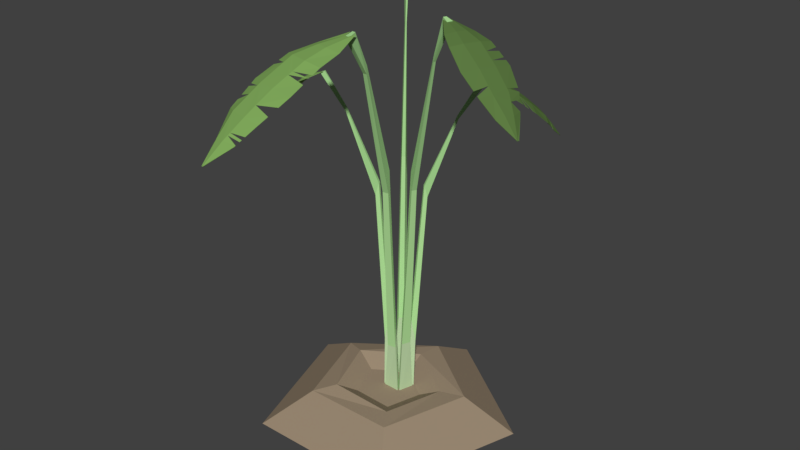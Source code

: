 # Source: BananaTree_Stage1_CameronChristianson.blend  (saved by Blender 2.79.0; exported with 4.5.12 LTS)
import bpy
from mathutils import Matrix  # noqa: F401  (used for matrix-valued properties, if any)

bpy.ops.wm.read_factory_settings(use_empty=True)
scene = bpy.context.scene
scene.name = 'Scene'

# ---- collections
col_collection_1 = bpy.data.collections.new('Collection 1'); scene.collection.children.link(col_collection_1)

# ---- materials (node trees are filled in below, after node groups)
mat_bananatree_dirt = bpy.data.materials.new('BananaTree_Dirt')
mat_bananatree_dirt.alpha_threshold = 0.0
mat_bananatree_dirt.use_transparent_shadow = False
mat_bananatree_dirt.diffuse_color = (0.3264, 0.2506, 0.1722, 1.0)
mat_bananatree_dirt.specular_color = (1.0, 0.8262, 0.6105)
mat_bananatree_dirt.roughness = 0.5
mat_bananatree_dirt.specular_intensity = 0.1933
mat_bananatree_brown_001 = bpy.data.materials.new('BananaTree_Brown_001')
mat_bananatree_brown_001.alpha_threshold = 0.0
mat_bananatree_brown_001.use_transparent_shadow = False
mat_bananatree_brown_001.diffuse_color = (0.6739, 0.5611, 0.3837, 1.0)
mat_bananatree_brown_001.specular_color = (1.0, 0.5482, 0.5381)
mat_bananatree_brown_001.roughness = 0.5
mat_bananatree_brown_001.specular_intensity = 0.181
mat_bananatree_brown_002 = bpy.data.materials.new('BananaTree_Brown_002')
mat_bananatree_brown_002.alpha_threshold = 0.0
mat_bananatree_brown_002.use_transparent_shadow = False
mat_bananatree_brown_002.diffuse_color = (0.214, 0.1796, 0.125, 1.0)
mat_bananatree_brown_002.specular_color = (1.0, 0.5482, 0.5381)
mat_bananatree_brown_002.roughness = 0.5
mat_bananatree_brown_002.specular_intensity = 0.181
mat_bananatree_brown_003 = bpy.data.materials.new('BananaTree_Brown_003')
mat_bananatree_brown_003.alpha_threshold = 0.0
mat_bananatree_brown_003.use_transparent_shadow = False
mat_bananatree_brown_003.diffuse_color = (0.08353, 0.07076, 0.05035, 1.0)
mat_bananatree_brown_003.specular_color = (1.0, 0.5482, 0.5381)
mat_bananatree_brown_003.roughness = 0.5
mat_bananatree_brown_003.specular_intensity = 0.181
mat_bananatree_green_001 = bpy.data.materials.new('BananaTree_Green_001')
mat_bananatree_green_001.alpha_threshold = 0.0
mat_bananatree_green_001.use_transparent_shadow = False
mat_bananatree_green_001.diffuse_color = (0.5021, 0.6739, 0.3864, 1.0)
mat_bananatree_green_001.specular_color = (1.0, 0.5482, 0.5381)
mat_bananatree_green_001.roughness = 0.5
mat_bananatree_green_001.specular_intensity = 0.181
mat_bananatree_green_002 = bpy.data.materials.new('BananaTree_Green_002')
mat_bananatree_green_002.alpha_threshold = 0.0
mat_bananatree_green_002.use_transparent_shadow = False
mat_bananatree_green_002.diffuse_color = (0.4411, 0.7484, 0.3189, 1.0)
mat_bananatree_green_002.specular_color = (1.0, 0.5482, 0.5381)
mat_bananatree_green_002.roughness = 0.5
mat_bananatree_green_002.specular_intensity = 0.181
mat_bananatree_green_003 = bpy.data.materials.new('BananaTree_Green_003')
mat_bananatree_green_003.alpha_threshold = 0.0
mat_bananatree_green_003.use_transparent_shadow = False
mat_bananatree_green_003.diffuse_color = (0.362, 0.65, 0.2644, 1.0)
mat_bananatree_green_003.specular_color = (1.0, 0.5482, 0.5381)
mat_bananatree_green_003.roughness = 0.5
mat_bananatree_green_003.specular_intensity = 0.181
mat_bananatree_leaves = bpy.data.materials.new('BananaTree_Leaves')
mat_bananatree_leaves.alpha_threshold = 0.0
mat_bananatree_leaves.use_transparent_shadow = False
mat_bananatree_leaves.diffuse_color = (0.1118, 0.2019, 0.05611, 1.0)
mat_bananatree_leaves.specular_color = (0.9697, 1.0, 0.6298)
mat_bananatree_leaves.roughness = 0.5
mat_bananatree_leaves.specular_intensity = 0.181
mat_bananatree_leaves_001 = bpy.data.materials.new('BananaTree_Leaves_001')
mat_bananatree_leaves_001.alpha_threshold = 0.0
mat_bananatree_leaves_001.use_transparent_shadow = False
mat_bananatree_leaves_001.diffuse_color = (0.2232, 0.4109, 0.1087, 1.0)
mat_bananatree_leaves_001.specular_color = (0.9697, 1.0, 0.6298)
mat_bananatree_leaves_001.roughness = 0.5
mat_bananatree_leaves_001.specular_intensity = 0.181
mat_bananatree_leaves_002 = bpy.data.materials.new('BananaTree_Leaves_002')
mat_bananatree_leaves_002.alpha_threshold = 0.0
mat_bananatree_leaves_002.use_transparent_shadow = False
mat_bananatree_leaves_002.diffuse_color = (0.384, 0.65, 0.1955, 1.0)
mat_bananatree_leaves_002.specular_color = (0.9697, 1.0, 0.6298)
mat_bananatree_leaves_002.roughness = 0.5
mat_bananatree_leaves_002.specular_intensity = 0.181

# ---- material node trees

# ---- world
world_world = bpy.data.worlds.new('World'); scene.world = world_world
world_world.color = (0.05088, 0.05088, 0.05088)
world_world.use_sun_shadow = False
world_world.sun_shadow_jitter_overblur = 0.0
world_world.cycles.sampling_method = 'MANUAL'

# ---- meshes
me_cylinder_007 = bpy.data.meshes.new('Cylinder.007')
me_cylinder_007.from_pydata([(2.943e-07, 1.0, 0.0), (2.831e-07, 0.6024, 1.059), (0.9511, 0.309, 0.0), (0.5729, 0.1862, 1.059), (0.5878, -0.809, 0.0), (0.3541, -0.4874, 1.059), (-0.5878, -0.809, 0.0), (-0.3541, -0.4874, 1.059), (-0.9511, 0.309, 0.0), (-0.5729, 0.1862, 1.059), (0.379, 0.1319, 1.005), (-0.0192, 0.401, 1.138), (0.2469, -0.331, 1.056), (-0.2329, -0.3479, 1.222), (-0.3973, 0.1044, 1.272), (0.2293, 0.0772, 0.693), (-0.01355, 0.2413, 0.7744), (0.1487, -0.2051, 0.7246), (-0.1439, -0.2154, 0.8255), (-0.2442, 0.06044, 0.8563), (0.143, -0.8007, 13.49), (-0.2415, -0.678, 13.42), (0.01261, -1.209, 12.24), (-0.357, -1.091, 12.17), (0.08874, -0.4129, 13.97), (0.02008, -0.3903, 13.95), (-0.2604, -1.434, 11.02), (-0.2729, -1.43, 11.01), (0.01011, -0.7926, 13.56), (-0.1428, -0.7438, 13.53), (-0.2617, -1.156, 12.28), (-0.117, -1.202, 12.31), (0.06077, -0.458, 13.92), (0.02616, -0.4466, 13.91), (-0.2673, -1.424, 11.04), (-0.2623, -1.426, 11.04), (0.1087, -1.03, 12.9), (-0.3376, -0.8878, 12.82), (-0.05717, -1.012, 12.96), (-0.2059, -0.9641, 12.93), (-0.09951, -1.314, 11.62), (-0.3241, -1.242, 11.58), (-0.1915, -1.319, 11.69), (-0.2664, -1.295, 11.68), (-0.1367, -0.539, 13.65), (0.1445, -0.6293, 13.71), (-0.06008, -0.598, 13.76), (0.03367, -0.6281, 13.78), (-0.2703, -0.7409, 13.24), (-0.2851, -0.7731, 13.15), (-0.1605, -0.8057, 13.36), (-0.2125, -0.9866, 12.86), (-0.2299, -1.047, 12.65), (-0.3408, -0.9213, 12.71), (-0.3427, -0.9408, 12.65), (-0.3484, -1.0, 12.46), (-0.3515, -1.034, 12.35), (-0.319, -1.261, 11.52), (-0.3119, -1.287, 11.44), (-0.2664, -1.303, 11.64), (-0.09092, -1.306, 11.66), (-0.07238, -1.289, 11.77), (-0.1731, -1.29, 11.84), (-0.06297, -1.28, 11.82), (-0.04683, -1.264, 11.91), (-0.1647, -1.277, 11.91), (0.04215, -1.154, 12.44), (0.07407, -1.094, 12.66), (-0.09184, -1.122, 12.58), (0.1235, -0.9317, 13.15), (0.1306, -0.884, 13.28), (0.1345, -0.858, 13.35), (-0.01589, -0.8772, 13.33), (-0.02428, -0.9046, 13.25), (0.1335, -0.8606, 13.35), (0.142, -0.8033, 13.5), (-0.1438, -0.7464, 13.54), (-0.2425, -0.6805, 13.43), (-0.3526, -1.036, 12.36), (-0.358, -1.093, 12.18), (-0.118, -1.204, 12.31), (0.01159, -1.211, 12.24), (0.02514, -0.4491, 13.91), (0.01906, -0.3929, 13.96), (-0.1377, -0.5416, 13.66), (0.1435, -0.6319, 13.71), (0.08772, -0.4155, 13.97), (-0.2633, -1.428, 11.05), (-0.2614, -1.437, 11.02), (-0.04785, -1.267, 11.91), (-0.3129, -1.29, 11.45), (-0.274, -1.432, 11.02), (0.00909, -0.7952, 13.57), (-0.2627, -1.158, 12.29), (0.05975, -0.4605, 13.92), (-0.2683, -1.426, 11.05), (-0.1925, -1.322, 11.7), (-0.2674, -1.305, 11.64), (-0.0611, -0.6006, 13.76), (0.03265, -0.6307, 13.78), (-0.09286, -1.124, 12.59), (-0.231, -1.049, 12.66), (0.07305, -1.097, 12.66), (0.1077, -1.033, 12.9), (-0.2861, -0.7757, 13.15), (-0.3386, -0.8903, 12.82), (-0.0253, -0.9071, 13.26), (-0.05819, -1.014, 12.96), (-0.1615, -0.8082, 13.37), (-0.207, -0.9667, 12.94), (-0.1005, -1.317, 11.62), (-0.3251, -1.245, 11.58), (-0.1741, -1.293, 11.85), (-0.2674, -1.298, 11.68), (-0.2713, -0.7435, 13.25), (-0.2135, -0.9891, 12.86), (-0.3418, -0.9239, 12.71), (-0.3437, -0.9433, 12.65), (-0.3494, -1.003, 12.46), (-0.32, -1.264, 11.52), (-0.09194, -1.309, 11.67), (-0.1657, -1.279, 11.92), (-0.0734, -1.291, 11.77), (-0.06399, -1.282, 11.82), (0.04113, -1.156, 12.45), (0.1224, -0.9343, 13.16), (-0.01691, -0.8798, 13.33), (0.1296, -0.8866, 13.28), (-0.6692, -0.168, 11.5), (-0.7077, 0.005235, 11.47), (-0.8324, -0.2057, 10.83), (-0.8695, -0.03916, 10.8), (-0.5432, -0.06252, 11.81), (-0.5497, -0.03142, 11.81), (-0.9595, -0.1488, 10.21), (-0.9607, -0.1431, 10.2), (-0.6967, -0.1161, 11.52), (-0.712, -0.04716, 11.51), (-0.8741, -0.09004, 10.83), (-0.8596, -0.1552, 10.85), (-0.5655, -0.0618, 11.78), (-0.5688, -0.04612, 11.77), (-0.9576, -0.1439, 10.22), (-0.9571, -0.1462, 10.22), (-0.754, -0.2043, 11.17), (-0.7986, -0.003232, 11.14), (-0.7847, -0.1375, 11.19), (-0.7996, -0.07047, 11.18), (-0.8877, -0.1848, 10.52), (-0.9102, -0.08362, 10.5), (-0.9111, -0.1513, 10.54), (-0.9186, -0.1176, 10.53), (-0.6358, -0.00422, 11.62), (-0.6079, -0.1311, 11.64), (-0.6424, -0.04672, 11.66), (-0.6331, -0.089, 11.66), (-0.735, 0.002694, 11.37), (-0.7489, 0.001395, 11.32), (-0.7366, -0.05371, 11.42), (-0.8084, -0.07277, 11.14), (-0.8317, -0.0789, 11.03), (-0.8103, -0.009173, 11.08), (-0.8171, -0.01261, 11.05), (-0.838, -0.02318, 10.95), (-0.8495, -0.02905, 10.89), (-0.9152, -0.08954, 10.47), (-0.9222, -0.0978, 10.43), (-0.9209, -0.1191, 10.51), (-0.8835, -0.1864, 10.54), (-0.8743, -0.1899, 10.59), (-0.8984, -0.1523, 10.61), (-0.8697, -0.1916, 10.62), (-0.8617, -0.1946, 10.66), (-0.8926, -0.1527, 10.65), (-0.8083, -0.2053, 10.93), (-0.7823, -0.2048, 11.05), (-0.8281, -0.1478, 10.99), (-0.7176, -0.1888, 11.32), (-0.7, -0.1812, 11.38), (-0.6904, -0.1771, 11.42), (-0.7307, -0.1243, 11.39), (-0.7417, -0.127, 11.35), (-0.6917, -0.1773, 11.42), (-0.6705, -0.1682, 11.5), (-0.7132, -0.04736, 11.51), (-0.7089, 0.005042, 11.47), (-0.8508, -0.02925, 10.89), (-0.8707, -0.03936, 10.8), (-0.8608, -0.1554, 10.85), (-0.8337, -0.2059, 10.83), (-0.57, -0.04631, 11.77), (-0.551, -0.03161, 11.81), (-0.6371, -0.004414, 11.62), (-0.6092, -0.1313, 11.65), (-0.5444, -0.06271, 11.81), (-0.9584, -0.1464, 10.22), (-0.9608, -0.149, 10.21), (-0.863, -0.1948, 10.66), (-0.9235, -0.098, 10.43), (-0.962, -0.1433, 10.21), (-0.698, -0.1162, 11.52), (-0.8753, -0.09023, 10.84), (-0.5667, -0.06199, 11.78), (-0.9589, -0.1441, 10.22), (-0.9123, -0.1515, 10.54), (-0.9221, -0.1193, 10.51), (-0.6437, -0.04691, 11.66), (-0.6344, -0.0892, 11.67), (-0.8294, -0.148, 10.99), (-0.8329, -0.07909, 11.03), (-0.7835, -0.205, 11.05), (-0.7552, -0.2045, 11.18), (-0.7502, 0.001201, 11.32), (-0.7998, -0.003425, 11.14), (-0.7429, -0.1272, 11.35), (-0.786, -0.1377, 11.19), (-0.7378, -0.0539, 11.42), (-0.8009, -0.07067, 11.18), (-0.8889, -0.185, 10.52), (-0.9114, -0.08381, 10.5), (-0.8996, -0.1525, 10.62), (-0.9198, -0.1178, 10.53), (-0.7362, 0.002501, 11.37), (-0.8096, -0.07296, 11.14), (-0.8116, -0.009366, 11.08), (-0.8183, -0.01281, 11.05), (-0.8392, -0.02338, 10.95), (-0.9164, -0.08974, 10.47), (-0.8847, -0.1866, 10.54), (-0.8938, -0.1529, 10.65), (-0.8756, -0.19, 10.59), (-0.8709, -0.1918, 10.62), (-0.8095, -0.2054, 10.94), (-0.7189, -0.189, 11.32), (-0.732, -0.1245, 11.39), (-0.7013, -0.1814, 11.38), (0.007733, 0.2056, 0.06218), (-0.1003, 0.1196, 0.0763), (0.1229, 0.1294, 0.0733), (0.08598, -0.003795, 0.09428), (-0.05209, -0.009794, 0.09614), (0.01071, 0.1552, 1.004), (-0.04858, 0.1075, 1.013), (0.07355, 0.1143, 1.011), (0.05235, 0.04039, 1.023), (-0.02354, 0.03624, 1.025), (-0.05847, 0.2705, 8.369), (-0.0959, 0.2386, 8.376), (-0.04886, 0.2394, 9.067), (-0.06922, 0.222, 9.071), (0.146, 0.2514, 7.87), (0.1165, 0.2707, 7.865), (0.1276, 0.2394, 8.251), (0.1109, 0.2503, 8.248), (0.1611, 0.05346, 8.435), (0.1745, 0.09333, 8.42), (0.1405, 0.0697, 9.045), (0.1479, 0.09175, 9.037), (-0.008951, -0.05998, 8.349), (0.0388, -0.05477, 8.348), (0.0003079, -0.02752, 9.083), (0.02563, -0.02436, 9.082), (-0.1656, 0.06837, 7.893), (-0.154, 0.02917, 7.902), (-0.1418, 0.06776, 8.313), (-0.1354, 0.04571, 8.318), (0.04503, 0.01129, 2.428), (-0.02462, 0.004055, 2.429), (0.02801, 0.03889, 3.283), (-0.009126, 0.03425, 3.284), (0.06207, 0.0695, 3.315), (0.07495, 0.1079, 3.305), (0.08107, 0.0464, 2.545), (0.1035, 0.1157, 2.529), (-0.0663, 0.09185, 3.31), (-0.05601, 0.05632, 3.319), (-0.09632, 0.09618, 2.532), (-0.07626, 0.0313, 2.547), (0.05392, 0.2075, 2.45), (0.1089, 0.1717, 2.458), (0.05084, 0.1781, 3.248), (0.08031, 0.159, 3.255), (-0.005405, 0.1727, 3.186), (-0.0366, 0.146, 3.193), (-0.06402, 0.1544, 2.44), (-0.008036, 0.2017, 2.429), (-0.2239, 0.4604, 13.11), (-0.2353, 0.4512, 13.14), (-0.2076, 0.442, 13.17), (-0.2143, 0.4365, 13.19), (0.2742, 0.429, 10.47), (0.2606, 0.4384, 10.47), (0.2699, 0.4282, 10.59), (0.2615, 0.4337, 10.58), (0.3893, -0.01073, 12.98), (0.3941, 0.006062, 12.97), (0.3825, -0.004884, 13.11), (0.3852, 0.005159, 13.11), (0.02469, -0.284, 12.59), (0.05493, -0.2827, 12.59), (0.03017, -0.2699, 12.83), (0.04813, -0.2691, 12.83), (-0.3896, 0.003375, 10.57), (-0.3827, -0.01484, 10.57), (-0.3849, 0.002487, 10.7), (-0.3807, -0.008613, 10.7), (-0.3116, 0.5885, 14.58), (-0.331, 0.5655, 14.61), (-0.2772, 0.5523, 14.61), (-0.2888, 0.5385, 14.63), (0.3925, 0.5838, 11.59), (0.3656, 0.5931, 11.6), (0.3751, 0.5441, 11.66), (0.359, 0.5497, 11.67), (0.5315, -0.06184, 14.34), (0.5481, -0.02574, 14.35), (0.4935, -0.05404, 14.45), (0.5035, -0.03231, 14.45), (0.02485, -0.4556, 13.89), (0.0672, -0.4588, 13.89), (0.03834, -0.3918, 13.99), (0.06383, -0.3938, 13.99), (-0.5776, -0.04784, 11.76), (-0.5675, -0.06705, 11.75), (-0.5458, -0.0388, 11.82), (-0.5397, -0.05037, 11.81), (0.7719, 0.07491, 13.86), (0.6939, -0.2553, 13.98), (1.059, -0.01742, 12.79), (0.9839, -0.3347, 12.91), (0.5103, -0.002377, 14.36), (0.496, -0.06151, 14.37), (1.226, -0.2468, 11.85), (1.223, -0.2576, 11.85), (0.7662, -0.03268, 13.97), (0.7352, -0.164, 14.02), (1.024, -0.2463, 12.95), (1.054, -0.1221, 12.9), (0.5408, -0.02128, 14.31), (0.5336, -0.05109, 14.32), (1.219, -0.253, 11.87), (1.22, -0.2486, 11.87), (0.9314, 0.05781, 13.33), (0.841, -0.3254, 13.48), (0.9191, -0.07808, 13.45), (0.889, -0.2058, 13.5), (1.138, -0.1134, 12.3), (1.092, -0.3062, 12.37), (1.14, -0.1858, 12.4), (1.125, -0.2501, 12.42), (0.5988, -0.18, 14.16), (0.6561, 0.06168, 14.07), (0.6357, -0.1076, 14.2), (0.6548, -0.02701, 14.17), (0.8973, 0.06147, 13.44), (0.8784, 0.06349, 13.51), (0.8368, 0.06795, 13.64), (0.8128, 0.07052, 13.72), (0.8263, -0.05054, 13.77), (0.8826, -0.06725, 13.58), (1.123, -0.09599, 12.39), (1.085, -0.0497, 12.63), (1.042, -0.007356, 12.86), (1.089, -0.1483, 12.69), (1.032, -0.1152, 12.99), (0.9788, -0.2327, 13.13), (0.9436, -0.3321, 13.07), (0.9715, -0.3339, 12.96), (0.3279, 0.823, 11.32), (0.595, 0.6732, 11.1), (0.4375, 1.075, 10.32), (0.6943, 0.9315, 10.11), (0.346, 0.5647, 11.66), (0.3937, 0.5376, 11.62), (0.638, 1.187, 9.287), (0.6467, 1.183, 9.279), (0.4231, 0.7899, 11.31), (0.5293, 0.7304, 11.23), (0.6309, 0.9873, 10.23), (0.5303, 1.044, 10.31), (0.3685, 0.5878, 11.6), (0.3925, 0.5741, 11.58), (0.6425, 1.179, 9.302), (0.639, 1.181, 9.305), (0.3624, 0.9701, 10.85), (0.6725, 0.7964, 10.61), (0.4805, 0.9242, 10.83), (0.5838, 0.8663, 10.75), (0.5198, 1.132, 9.804), (0.6758, 1.045, 9.68), (0.5865, 1.115, 9.82), (0.6385, 1.086, 9.779), (0.513, 0.604, 11.32), (0.3177, 0.7138, 11.48), (0.4626, 0.6527, 11.43), (0.3975, 0.6893, 11.49), (0.6197, 0.7125, 10.95), (0.628, 0.7257, 10.89), (0.6418, 0.7476, 10.8), (0.6596, 0.7758, 10.69), (0.5439, 0.7667, 11.1), (0.5486, 0.7786, 11.06), (0.3889, 1.007, 10.66), (0.3538, 0.9335, 10.97), (0.3479, 0.9082, 11.05), (0.4514, 0.8563, 11.07), (0.4924, 0.9527, 10.71), (0.6353, 1.044, 9.971), (0.6822, 1.006, 9.83), (0.6789, 1.025, 9.754), (0.5934, 1.124, 9.753), (0.5529, 1.148, 9.659), (0.5364, 1.14, 9.731), (-0.6318, 0.6211, 14.22), (-0.3453, 0.9028, 14.67), (-0.8823, 0.9625, 13.37), (-0.607, 1.233, 13.8), (-0.3077, 0.5176, 14.52), (-0.2561, 0.5681, 14.59), (-0.9018, 1.346, 12.6), (-0.8924, 1.355, 12.61), (-0.5631, 0.7279, 14.4), (-0.4492, 0.8399, 14.58), (-0.6809, 1.17, 13.74), (-0.7887, 1.064, 13.57), (-0.3276, 0.5581, 14.52), (-0.3016, 0.5836, 14.56), (-0.8904, 1.347, 12.63), (-0.8942, 1.343, 12.62), (-0.7915, 0.7713, 13.79), (-0.459, 1.098, 14.3), (-0.6708, 0.8991, 14.03), (-0.5599, 1.008, 14.2), (-0.9102, 1.142, 12.98), (-0.7429, 1.307, 13.24), (-0.8304, 1.173, 13.21), (-0.7746, 1.228, 13.3), (-0.2926, 0.7564, 14.69), (-0.5025, 0.5502, 14.37), (-0.3801, 0.7095, 14.63), (-0.4501, 0.6408, 14.52), (-0.3871, 0.9748, 14.53), (-0.432, 1.052, 14.39), (-0.5138, 0.938, 14.36), (-0.7179, 1.192, 13.56), (-0.6539, 1.259, 13.61), (-0.676, 1.271, 13.52), (-0.8688, 0.9339, 13.43), (-0.8548, 0.9045, 13.5), (-0.7651, 1.031, 13.66), (0.8151, 0.07003, 13.73), (0.7741, 0.07441, 13.86), (0.7375, -0.1645, 14.02), (0.6962, -0.2558, 13.99), (0.9738, -0.3344, 12.97), (0.9861, -0.3352, 12.92), (1.056, -0.1226, 12.9), (1.061, -0.01791, 12.79), (0.5359, -0.05159, 14.33), (0.4983, -0.06201, 14.38), (0.6011, -0.1805, 14.17), (0.6584, 0.06119, 14.07), (0.5126, -0.002871, 14.36), (1.222, -0.2491, 11.87), (1.228, -0.2472, 11.85), (1.087, -0.05019, 12.63), (1.094, -0.3067, 12.38), (1.225, -0.2581, 11.86), (0.7685, -0.03318, 13.97), (1.027, -0.2468, 12.95), (0.5431, -0.02177, 14.32), (1.221, -0.2535, 11.88), (1.142, -0.1863, 12.4), (1.127, -0.2506, 12.43), (0.638, -0.1081, 14.21), (0.6571, -0.02751, 14.18), (1.035, -0.1156, 12.99), (0.9811, -0.2332, 13.14), (1.044, -0.00785, 12.87), (0.9337, 0.05732, 13.33), (0.8433, -0.3259, 13.48), (0.8849, -0.06774, 13.58), (0.9214, -0.07857, 13.46), (0.8912, -0.2063, 13.51), (1.14, -0.1139, 12.3), (1.091, -0.1488, 12.7), (0.8996, 0.06097, 13.45), (0.8807, 0.063, 13.51), (0.8391, 0.06746, 13.65), (0.8286, -0.05104, 13.77), (1.126, -0.09648, 12.39), (0.9459, -0.3326, 13.08), (0.3488, 0.9099, 11.05), (0.3288, 0.8247, 11.32), (0.5302, 0.7321, 11.23), (0.596, 0.6749, 11.11), (0.6734, 0.798, 10.61), (0.6952, 0.9332, 10.12), (0.5313, 1.045, 10.32), (0.4384, 1.077, 10.32), (0.3935, 0.5758, 11.59), (0.3946, 0.5393, 11.62), (0.514, 0.6057, 11.33), (0.3186, 0.7155, 11.48), (0.347, 0.5664, 11.66), (0.64, 1.183, 9.308), (0.639, 1.189, 9.29), (0.5207, 1.134, 9.807), (0.6767, 1.046, 9.683), (0.6477, 1.184, 9.282), (0.424, 0.7916, 11.31), (0.6318, 0.989, 10.24), (0.3694, 0.5895, 11.61), (0.6435, 1.181, 9.305), (0.5943, 1.125, 9.756), (0.6394, 1.088, 9.782), (0.4636, 0.6544, 11.44), (0.3985, 0.691, 11.49), (0.4933, 0.9544, 10.71), (0.5848, 0.868, 10.75), (0.6831, 1.007, 9.833), (0.6362, 1.046, 9.975), (0.6605, 0.7775, 10.69), (0.4524, 0.858, 11.08), (0.4814, 0.9259, 10.83), (0.5496, 0.7803, 11.06), (0.3633, 0.9718, 10.86), (0.5373, 1.142, 9.734), (0.6799, 1.027, 9.757), (0.5874, 1.117, 9.823), (0.6206, 0.7142, 10.95), (0.629, 0.7274, 10.9), (0.6427, 0.7493, 10.81), (0.5448, 0.7684, 11.1), (0.3898, 1.009, 10.67), (0.3547, 0.9352, 10.97), (0.5539, 1.149, 9.662), (-0.7935, 0.7728, 13.79), (-0.6338, 0.6226, 14.23), (-0.4512, 0.8414, 14.59), (-0.3473, 0.9043, 14.67), (-0.461, 1.1, 14.31), (-0.609, 1.235, 13.8), (-0.7907, 1.065, 13.57), (-0.8843, 0.9639, 13.37), (-0.3036, 0.585, 14.57), (-0.2581, 0.5696, 14.6), (-0.2946, 0.7578, 14.7), (-0.5045, 0.5517, 14.37), (-0.3097, 0.5191, 14.52), (-0.8963, 1.344, 12.62), (-0.9038, 1.348, 12.6), (-0.9122, 1.144, 12.99), (-0.7449, 1.308, 13.25), (-0.8944, 1.357, 12.62), (-0.5651, 0.7294, 14.41), (-0.6829, 1.171, 13.74), (-0.3296, 0.5596, 14.53), (-0.8924, 1.348, 12.63), (-0.8324, 1.174, 13.22), (-0.7766, 1.229, 13.31), (-0.3821, 0.711, 14.64), (-0.4521, 0.6423, 14.53), (-0.7671, 1.032, 13.67), (-0.5619, 1.01, 14.21), (-0.8568, 0.906, 13.5), (-0.434, 1.053, 14.4), (-0.6728, 0.9006, 14.03), (-0.5158, 0.9395, 14.36), (-0.678, 1.272, 13.52), (-0.7199, 1.194, 13.57), (-0.3891, 0.9763, 14.54), (-0.6559, 1.26, 13.61), (-0.8708, 0.9354, 13.44)], [], [(0, 1, 3, 2), (2, 3, 5, 4), (4, 5, 7, 6), (5, 3, 10, 12), (6, 7, 9, 8), (8, 9, 1, 0), (0, 2, 4, 6, 8), (14, 13, 18, 19), (1, 9, 14, 11), (3, 1, 11, 10), (7, 5, 12, 13), (9, 7, 13, 14), (15, 16, 19, 18, 17), (12, 10, 15, 17), (11, 14, 19, 16), (13, 12, 17, 18), (10, 11, 16, 15), (39, 51, 53, 37), (47, 32, 24, 45), (43, 59, 57, 41), (40, 26, 35, 42), (42, 35, 34, 59, 43), (44, 25, 33, 46), (46, 33, 32, 47), (36, 67, 68, 38), (38, 68, 31, 30, 52, 51, 39), (28, 72, 73, 38, 39, 50, 29), (20, 71, 72, 28), (29, 50, 48, 21), (31, 65, 62, 42, 43, 30), (22, 64, 65, 31), (30, 43, 41, 23), (29, 46, 47, 28), (21, 44, 46, 29), (28, 47, 45, 20), (50, 39, 37, 49), (54, 51, 52, 55), (52, 30, 23, 56), (59, 34, 27, 58), (60, 40, 42, 62), (63, 61, 62, 65), (66, 22, 31, 68), (69, 36, 38, 73), (73, 72, 70), (109, 105, 116, 115), (99, 85, 86, 94), (113, 111, 119, 97), (110, 96, 87, 88), (96, 113, 97, 95, 87), (84, 98, 82, 83), (98, 99, 94, 82), (103, 107, 100, 102), (107, 109, 115, 101, 93, 80, 100), (92, 76, 108, 109, 107, 106, 126), (75, 92, 126, 74), (76, 77, 114, 108), (80, 93, 113, 96, 112, 121), (81, 80, 121, 89), (93, 79, 111, 113), (76, 92, 99, 98), (77, 76, 98, 84), (92, 75, 85, 99), (108, 104, 105, 109), (117, 118, 101, 115), (101, 78, 79, 93), (97, 90, 91, 95), (120, 112, 96, 110), (123, 121, 112, 122), (124, 100, 80, 81), (125, 106, 107, 103), (106, 127, 126), (50, 49, 104, 108), (37, 53, 116, 105), (54, 55, 118, 117), (53, 51, 115, 116), (51, 54, 117, 115), (55, 52, 101, 118), (52, 56, 78, 101), (41, 57, 119, 111), (57, 59, 97, 119), (59, 58, 90, 97), (40, 60, 120, 110), (62, 61, 122, 112), (60, 62, 112, 120), (61, 63, 123, 122), (65, 64, 89, 121), (63, 65, 121, 123), (22, 66, 124, 81), (68, 67, 102, 100), (66, 68, 100, 124), (36, 69, 125, 103), (72, 71, 74, 126), (70, 72, 126, 127), (73, 70, 127, 106), (69, 73, 106, 125), (71, 20, 75, 74), (56, 23, 79, 78), (33, 25, 83, 82), (44, 21, 77, 84), (45, 24, 86, 85), (35, 26, 88, 87), (64, 22, 81, 89), (58, 27, 91, 90), (24, 32, 94, 86), (32, 33, 82, 94), (27, 34, 95, 91), (34, 35, 87, 95), (67, 36, 103, 102), (49, 37, 105, 104), (26, 40, 110, 88), (23, 41, 111, 79), (25, 44, 84, 83), (20, 45, 85, 75), (21, 48, 114, 77), (48, 50, 108, 114), (147, 159, 161, 145), (155, 140, 132, 153), (151, 167, 165, 149), (148, 134, 143, 150), (150, 143, 142, 167, 151), (152, 133, 141, 154), (154, 141, 140, 155), (144, 175, 176, 146), (146, 176, 139, 138, 160, 159, 147), (136, 180, 181, 146, 147, 158, 137), (128, 179, 180, 136), (137, 158, 156, 129), (139, 173, 170, 150, 151, 138), (130, 172, 173, 139), (138, 151, 149, 131), (137, 154, 155, 136), (129, 152, 154, 137), (136, 155, 153, 128), (158, 147, 145, 157), (162, 159, 160, 163), (160, 138, 131, 164), (167, 142, 135, 166), (168, 148, 150, 170), (171, 169, 170, 173), (174, 130, 139, 176), (177, 144, 146, 181), (181, 180, 178), (217, 213, 224, 223), (207, 193, 194, 202), (221, 219, 227, 205), (218, 204, 195, 196), (204, 221, 205, 203, 195), (192, 206, 190, 191), (206, 207, 202, 190), (211, 215, 208, 210), (215, 217, 223, 209, 201, 188, 208), (200, 184, 216, 217, 215, 214, 234), (183, 200, 234, 182), (184, 185, 222, 216), (188, 201, 221, 204, 220, 229), (189, 188, 229, 197), (201, 187, 219, 221), (184, 200, 207, 206), (185, 184, 206, 192), (200, 183, 193, 207), (216, 212, 213, 217), (225, 226, 209, 223), (209, 186, 187, 201), (205, 198, 199, 203), (228, 220, 204, 218), (231, 229, 220, 230), (232, 208, 188, 189), (233, 214, 215, 211), (214, 235, 234), (158, 157, 212, 216), (145, 161, 224, 213), (162, 163, 226, 225), (161, 159, 223, 224), (159, 162, 225, 223), (163, 160, 209, 226), (160, 164, 186, 209), (149, 165, 227, 219), (165, 167, 205, 227), (167, 166, 198, 205), (148, 168, 228, 218), (170, 169, 230, 220), (168, 170, 220, 228), (169, 171, 231, 230), (173, 172, 197, 229), (171, 173, 229, 231), (130, 174, 232, 189), (176, 175, 210, 208), (174, 176, 208, 232), (144, 177, 233, 211), (180, 179, 182, 234), (178, 180, 234, 235), (181, 178, 235, 214), (177, 181, 214, 233), (179, 128, 183, 182), (164, 131, 187, 186), (141, 133, 191, 190), (152, 129, 185, 192), (153, 132, 194, 193), (143, 134, 196, 195), (172, 130, 189, 197), (166, 135, 199, 198), (132, 140, 202, 194), (140, 141, 190, 202), (135, 142, 203, 199), (142, 143, 195, 203), (175, 144, 211, 210), (157, 145, 213, 212), (134, 148, 218, 196), (131, 149, 219, 187), (133, 152, 192, 191), (128, 153, 193, 183), (129, 156, 222, 185), (156, 158, 216, 222), (267, 266, 259, 258), (279, 278, 251, 250), (275, 274, 264, 265), (271, 270, 256, 257), (283, 282, 248, 249), (258, 259, 299, 298), (284, 283, 249, 247), (282, 285, 246, 248), (285, 284, 247, 246), (253, 252, 292, 293), (278, 280, 253, 251), (280, 281, 252, 253), (281, 279, 250, 252), (254, 255, 295, 294), (270, 272, 254, 256), (272, 273, 255, 254), (273, 271, 257, 255), (249, 248, 288, 289), (266, 268, 261, 259), (268, 269, 260, 261), (269, 267, 258, 260), (250, 251, 291, 290), (274, 276, 262, 264), (276, 277, 263, 262), (277, 275, 265, 263), (245, 240, 267, 269), (244, 245, 269, 268), (239, 244, 268, 266), (240, 239, 266, 267), (238, 243, 271, 273), (239, 238, 273, 272), (244, 239, 272, 270), (243, 244, 270, 271), (240, 245, 275, 277), (237, 240, 277, 276), (242, 237, 276, 274), (245, 242, 274, 275), (243, 238, 279, 281), (241, 243, 281, 280), (236, 241, 280, 278), (238, 236, 278, 279), (236, 237, 284, 285), (241, 236, 285, 282), (237, 242, 283, 284), (242, 241, 282, 283), (241, 242, 245, 244, 243), (305, 304, 324, 325), (288, 286, 306, 308), (297, 296, 316, 317), (302, 303, 323, 322), (289, 288, 308, 309), (248, 246, 286, 288), (257, 256, 296, 297), (262, 263, 303, 302), (251, 253, 293, 291), (261, 260, 300, 301), (247, 249, 289, 287), (256, 254, 294, 296), (265, 264, 304, 305), (252, 250, 290, 292), (259, 261, 301, 299), (255, 257, 297, 295), (263, 265, 305, 303), (260, 258, 298, 300), (264, 262, 302, 304), (246, 247, 287, 286), (306, 307, 309, 308), (310, 311, 313, 312), (314, 315, 317, 316), (318, 319, 321, 320), (322, 323, 325, 324), (296, 294, 314, 316), (287, 289, 309, 307), (303, 305, 325, 323), (295, 297, 317, 315), (290, 291, 311, 310), (304, 302, 322, 324), (298, 299, 319, 318), (293, 292, 312, 313), (301, 300, 320, 321), (291, 293, 313, 311), (299, 301, 321, 319), (292, 290, 310, 312), (286, 287, 307, 306), (300, 298, 318, 320), (294, 295, 315, 314), (345, 365, 366, 343), (353, 338, 330, 351), (349, 340, 333, 347), (346, 332, 341, 348), (348, 341, 340, 349), (350, 331, 339, 352), (352, 339, 338, 353), (342, 362, 364, 344), (344, 364, 337, 336, 365, 345), (334, 358, 359, 344, 345, 335), (326, 357, 358, 334), (335, 345, 343, 327), (337, 363, 348, 349, 336), (328, 361, 363, 337), (336, 349, 347, 329), (335, 352, 353, 334), (327, 350, 352, 335), (334, 353, 351, 326), (356, 355, 359, 358), (354, 342, 344, 359), (365, 336, 329, 367), (360, 346, 348, 363), (328, 337, 364), (387, 378, 371, 385), (395, 380, 372, 393), (391, 382, 375, 389), (388, 412, 410, 390), (390, 410, 383, 382, 391), (392, 373, 381, 394), (394, 381, 380, 395), (384, 406, 386), (386, 406, 379, 378, 387), (376, 405, 386, 387, 401, 400, 377), (368, 404, 405, 376), (377, 400, 396, 369), (379, 390, 391, 407, 378), (370, 388, 390, 379), (378, 407, 408, 371), (377, 394, 395, 376), (369, 392, 394, 377), (376, 395, 393, 368), (411, 374, 383, 410), (397, 400, 401, 398), (401, 387, 385, 399), (407, 391, 389, 409), (403, 384, 386, 405), (406, 402, 370, 379), (432, 423, 416, 430), (440, 425, 417, 438), (436, 427, 420, 434), (433, 419, 428, 435), (435, 428, 427, 436), (437, 418, 426, 439), (439, 426, 425, 440), (429, 448, 449, 431), (431, 449, 424, 423, 432), (421, 431, 432, 443, 422), (413, 429, 431, 421), (422, 443, 441, 414), (424, 435, 436, 444, 423), (415, 433, 435, 424), (423, 444, 445, 416), (422, 439, 440, 421), (414, 437, 439, 422), (421, 440, 438, 413), (443, 432, 430, 442), (444, 436, 434, 446), (447, 415, 424, 449), (483, 480, 491, 477), (475, 461, 462, 470), (473, 466, 467, 471), (484, 472, 463, 464), (472, 473, 471, 463), (460, 474, 458, 459), (474, 475, 470, 458), (479, 482, 476, 478), (482, 483, 477, 469, 456, 476), (468, 452, 483, 482, 481, 489), (451, 468, 489, 450), (452, 453, 480, 483), (456, 469, 473, 472, 485), (457, 456, 485, 465), (469, 455, 466, 473), (452, 468, 475, 474), (453, 452, 474, 460), (468, 451, 461, 475), (488, 489, 481, 487), (486, 481, 482, 479), (477, 454, 455, 469), (490, 485, 472, 484), (457, 476, 456), (519, 496, 497, 511), (517, 503, 504, 512), (515, 508, 509, 513), (507, 529, 514, 527), (529, 515, 513, 505, 514), (502, 516, 500, 501), (516, 517, 512, 500), (526, 524, 518), (524, 519, 511, 498, 518), (510, 494, 533, 525, 519, 524, 523), (493, 510, 523, 492), (494, 495, 530, 533), (498, 511, 521, 515, 529), (499, 498, 529, 507), (511, 497, 520, 521), (494, 510, 517, 516), (495, 494, 516, 502), (510, 493, 503, 517), (536, 514, 505, 506), (531, 532, 525, 533), (525, 522, 496, 519), (521, 528, 508, 515), (535, 523, 524, 526), (518, 498, 499, 534), (564, 541, 542, 556), (562, 548, 549, 557), (560, 553, 554, 558), (552, 559, 550, 551), (559, 560, 558, 550), (547, 561, 545, 546), (561, 562, 557, 545), (537, 567, 563, 565), (567, 564, 556, 543, 563), (555, 539, 568, 564, 567), (538, 555, 567, 537), (539, 540, 571, 568), (543, 556, 570, 560, 559), (544, 543, 559, 552), (556, 542, 572, 570), (539, 555, 562, 561), (540, 539, 561, 547), (555, 538, 548, 562), (568, 566, 541, 564), (570, 569, 553, 560), (573, 563, 543, 544), (331, 350, 460, 459), (326, 351, 461, 451), (342, 354, 486, 479), (365, 367, 454, 477), (355, 356, 488, 487), (358, 357, 450, 489), (356, 358, 489, 488), (359, 355, 487, 481), (354, 359, 481, 486), (346, 360, 490, 484), (343, 366, 491, 480), (363, 361, 465, 485), (360, 363, 485, 490), (364, 362, 478, 476), (328, 364, 476, 457), (366, 365, 477, 491), (404, 368, 493, 492), (385, 371, 497, 496), (381, 373, 501, 500), (392, 369, 495, 502), (393, 372, 504, 503), (383, 374, 506, 505), (388, 370, 499, 507), (389, 375, 509, 508), (372, 380, 512, 504), (380, 381, 500, 512), (375, 382, 513, 509), (382, 383, 505, 513), (408, 407, 521, 520), (399, 385, 496, 522), (412, 388, 507, 527), (409, 389, 508, 528), (373, 392, 502, 501), (368, 393, 503, 493), (369, 396, 530, 495), (397, 398, 532, 531), (371, 408, 520, 497), (396, 400, 533, 530), (400, 397, 531, 533), (398, 401, 525, 532), (401, 399, 522, 525), (370, 402, 534, 499), (384, 403, 535, 526), (405, 404, 492, 523), (403, 405, 523, 535), (406, 384, 526, 518), (402, 406, 518, 534), (407, 409, 528, 521), (374, 411, 536, 506), (410, 412, 527, 514), (411, 410, 514, 536), (429, 413, 538, 537), (430, 416, 542, 541), (426, 418, 546, 545), (437, 414, 540, 547), (438, 417, 549, 548), (428, 419, 551, 550), (433, 415, 544, 552), (434, 420, 554, 553), (417, 425, 557, 549), (425, 426, 545, 557), (420, 427, 558, 554), (427, 428, 550, 558), (448, 429, 537, 565), (357, 326, 451, 450), (442, 430, 541, 566), (367, 329, 455, 454), (339, 331, 459, 458), (350, 327, 453, 460), (351, 330, 462, 461), (419, 433, 552, 551), (341, 332, 464, 463), (446, 434, 553, 569), (361, 328, 457, 465), (347, 333, 467, 466), (418, 437, 547, 546), (330, 338, 470, 462), (413, 438, 548, 538), (338, 339, 458, 470), (333, 340, 471, 467), (340, 341, 463, 471), (414, 441, 571, 540), (441, 443, 568, 571), (443, 442, 566, 568), (362, 342, 479, 478), (327, 343, 480, 453), (416, 445, 572, 542), (445, 444, 570, 572), (444, 446, 569, 570), (415, 447, 573, 544), (449, 448, 565, 563), (332, 346, 484, 464), (447, 449, 563, 573), (329, 347, 466, 455)])
me_cylinder_007.polygons.foreach_set('material_index', [0, 0, 0, 0, 0, 0, 0, 0, 0, 0, 0, 0, 0, 0, 0, 0, 0, 8, 8, 8, 8, 8, 8, 8, 8, 8, 8, 8, 8, 8, 8, 8, 8, 8, 8, 8, 8, 8, 8, 8, 8, 8, 8, 8, 8, 8, 8, 8, 8, 8, 8, 8, 8, 8, 8, 8, 8, 8, 8, 8, 8, 8, 8, 8, 8, 8, 8, 8, 8, 8, 8, 8, 8, 8, 8, 8, 8, 8, 8, 8, 8, 8, 8, 8, 8, 8, 8, 8, 8, 8, 8, 8, 8, 8, 8, 8, 8, 8, 8, 8, 8, 8, 8, 8, 8, 8, 8, 8, 8, 8, 8, 8, 8, 8, 8, 8, 8, 8, 8, 8, 8, 8, 8, 8, 8, 8, 8, 8, 8, 8, 8, 8, 8, 8, 8, 8, 8, 8, 8, 8, 8, 8, 8, 8, 8, 8, 8, 8, 8, 8, 8, 8, 8, 8, 8, 8, 8, 8, 8, 8, 8, 8, 8, 8, 8, 8, 8, 8, 8, 8, 8, 8, 8, 8, 8, 8, 8, 8, 8, 8, 8, 8, 8, 8, 8, 8, 8, 8, 8, 8, 8, 8, 8, 8, 8, 8, 8, 8, 8, 8, 8, 8, 8, 8, 8, 8, 8, 8, 8, 8, 8, 8, 8, 5, 5, 5, 5, 5, 6, 5, 5, 5, 6, 5, 5, 5, 6, 5, 5, 5, 6, 5, 5, 5, 6, 5, 5, 5, 4, 4, 4, 4, 4, 4, 4, 4, 4, 4, 4, 4, 4, 4, 4, 4, 4, 4, 4, 4, 1, 6, 6, 6, 6, 6, 6, 6, 6, 6, 6, 6, 6, 6, 6, 6, 6, 6, 6, 6, 6, 6, 6, 6, 6, 6, 6, 6, 6, 6, 6, 6, 6, 6, 6, 6, 6, 6, 6, 6, 6, 7, 7, 7, 7, 7, 7, 7, 7, 7, 7, 7, 7, 7, 7, 7, 7, 7, 7, 7, 7, 7, 7, 7, 7, 7, 7, 7, 7, 7, 7, 7, 7, 7, 7, 7, 7, 7, 7, 7, 7, 7, 7, 7, 7, 7, 7, 7, 7, 7, 7, 7, 7, 7, 7, 7, 7, 7, 7, 7, 7, 7, 7, 7, 7, 7, 7, 7, 7, 7, 7, 7, 7, 7, 7, 7, 7, 7, 7, 7, 7, 7, 7, 7, 7, 7, 7, 7, 7, 7, 7, 7, 7, 7, 7, 7, 7, 7, 7, 7, 7, 7, 7, 7, 7, 7, 7, 7, 7, 7, 7, 7, 7, 7, 7, 7, 7, 7, 7, 7, 7, 7, 7, 7, 7, 7, 7, 7, 7, 7, 7, 7, 7, 7, 7, 7, 7, 7, 7, 7, 7, 7, 7, 7, 7, 7, 7, 7, 7, 7, 7, 7, 7, 7, 7, 7, 7, 7, 7, 7, 7, 7, 7, 7, 7, 7, 7, 7, 7, 7, 7, 7, 7, 7, 7, 7, 7, 7, 7, 7, 7, 7, 7, 7, 7, 7, 7, 7, 7, 7, 7, 7, 7, 7, 7, 7, 7, 7, 7, 7, 7, 7, 7, 7, 7, 7, 7, 7, 7, 7, 7, 7, 7, 7, 7, 7, 7, 7, 7, 7, 7, 7, 7, 7, 7, 7, 7, 7, 7, 7, 7])
me_cylinder_007.materials.append(mat_bananatree_dirt)
me_cylinder_007.materials.append(mat_bananatree_brown_001)
me_cylinder_007.materials.append(mat_bananatree_brown_002)
me_cylinder_007.materials.append(mat_bananatree_brown_003)
me_cylinder_007.materials.append(mat_bananatree_green_001)
me_cylinder_007.materials.append(mat_bananatree_green_002)
me_cylinder_007.materials.append(mat_bananatree_green_003)
me_cylinder_007.materials.append(mat_bananatree_leaves)
me_cylinder_007.materials.append(mat_bananatree_leaves_001)
me_cylinder_007.materials.append(mat_bananatree_leaves_002)
me_cylinder_007.use_remesh_preserve_volume = False
me_cylinder_007.use_remesh_preserve_attributes = False
me_cylinder_007.use_mirror_vertex_groups = False
me_cylinder_007.update()

# ---- objects
ob_cylinder_004 = bpy.data.objects.new('Cylinder.004', me_cylinder_007)

# ---- transforms, parenting, visibility, modifiers, constraints
ob_cylinder_004.location = (0.0, 0.0, 0.0)
ob_cylinder_004.scale = (0.1486, 0.1486, 0.03296)
ob_cylinder_004.lineart.crease_threshold = 0.0

# ---- collection membership
col_collection_1.objects.link(ob_cylinder_004)

# ---- scene / render settings (as saved in the file)
scene.frame_start = 1; scene.frame_end = 250; scene.frame_set(12)
scene.render.engine = 'BLENDER_EEVEE_NEXT'
scene.render.resolution_percentage = 50
scene.render.dither_intensity = 0.0
scene.cycles.use_denoising = False
scene.cycles.samples = 128
scene.cycles.sampling_pattern = 'TABULATED_SOBOL'
scene.cycles.use_adaptive_sampling = False
scene.cycles.use_light_tree = False
scene.cycles.blur_glossy = 0.0
scene.cycles.sample_clamp_indirect = 0.0
scene.view_settings.view_transform = 'Standard'
bpy.context.view_layer.update()

# ---- added for rendering (the .blend has no active camera and no usable light): camera, sun
cam_auto = bpy.data.cameras.new('AutoCamera')
cam_auto.lens = 50.0
cam_auto.sensor_width = 36.0
cam_auto.clip_end = 1000.0
ob_auto_camera = bpy.data.objects.new('AutoCamera', cam_auto)
scene.collection.objects.link(ob_auto_camera)
ob_auto_camera.location = (0.682424, -0.801111, 0.772331)
ob_auto_camera.rotation_euler = (1.09748, -7.21219e-08, 0.694738)
scene.camera = ob_auto_camera
light_auto_sun = bpy.data.lights.new('AutoSun', 'SUN')
light_auto_sun.energy = 3.0
light_auto_sun.angle = 0.0523599
ob_auto_sun = bpy.data.objects.new('AutoSun', light_auto_sun)
scene.collection.objects.link(ob_auto_sun)
ob_auto_sun.rotation_euler = (0.872665, 0.174533, 0.523599)
bpy.context.view_layer.update()
